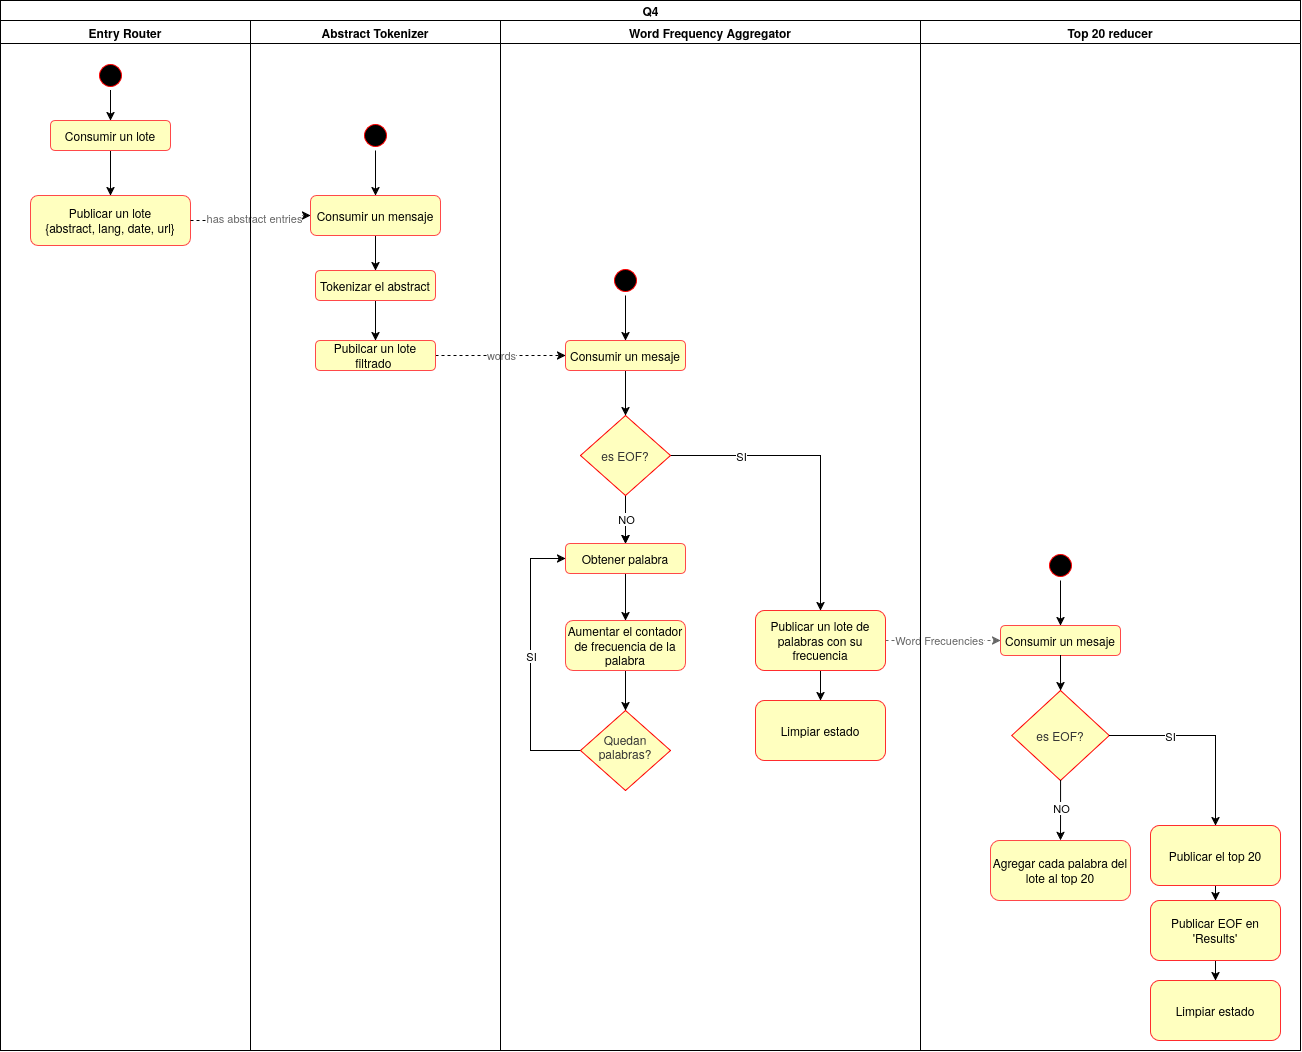

The diagram above was exported from draw.io. Its source (the exported page's mxGraphModel, read from the mxfile embedded in the PNG):
<mxGraphModel dx="1609" dy="-97" grid="1" gridSize="10" guides="1" tooltips="1" connect="1" arrows="1" fold="1" page="1" pageScale="1" pageWidth="827" pageHeight="1169" math="0" shadow="0">
  <root>
    <mxCell id="0" />
    <mxCell id="1" parent="0" />
    <mxCell id="ZYYjNxMouctjHunYzrgk-1" parent="1" style="swimlane;childLayout=stackLayout;resizeParent=1;resizeParentMax=0;startSize=20;html=1;" value="Q4" vertex="1">
      <mxGeometry height="1050" width="1300" x="40.000000000000455" y="1200" as="geometry" />
    </mxCell>
    <mxCell id="xRF2iBZH4BodA9ENmqml-1" parent="ZYYjNxMouctjHunYzrgk-1" style="swimlane;whiteSpace=wrap;html=1;" value="Entry Router" vertex="1">
      <mxGeometry height="1030" width="250" y="20" as="geometry" />
    </mxCell>
    <mxCell id="xRF2iBZH4BodA9ENmqml-2" edge="1" parent="xRF2iBZH4BodA9ENmqml-1" source="xRF2iBZH4BodA9ENmqml-3" style="edgeStyle=orthogonalEdgeStyle;rounded=0;orthogonalLoop=1;jettySize=auto;html=1;" target="VIDwztPpBPtm-utKP_og-1">
      <mxGeometry relative="1" x="-0.6923" as="geometry">
        <mxPoint x="110" y="170.0000000000001" as="targetPoint" />
      </mxGeometry>
    </mxCell>
    <mxCell id="xRF2iBZH4BodA9ENmqml-3" parent="xRF2iBZH4BodA9ENmqml-1" style="rounded=1;whiteSpace=wrap;html=1;roundedPerimeter=1;fillColor=light-dark(#FFFFBF,#121212);strokeColor=#FF4949;" value="Consumir un lote" vertex="1">
      <mxGeometry height="30" width="120" x="50" y="100" as="geometry" />
    </mxCell>
    <mxCell id="xRF2iBZH4BodA9ENmqml-5" edge="1" parent="xRF2iBZH4BodA9ENmqml-1" source="xRF2iBZH4BodA9ENmqml-6" style="edgeStyle=orthogonalEdgeStyle;rounded=0;orthogonalLoop=1;jettySize=auto;html=1;entryX=0.5;entryY=0;entryDx=0;entryDy=0;" target="xRF2iBZH4BodA9ENmqml-3">
      <mxGeometry relative="1" as="geometry" />
    </mxCell>
    <mxCell id="xRF2iBZH4BodA9ENmqml-6" parent="xRF2iBZH4BodA9ENmqml-1" style="ellipse;html=1;shape=startState;fillColor=#000000;strokeColor=#ff0000;" value="" vertex="1">
      <mxGeometry height="30" width="30" x="95" y="40" as="geometry" />
    </mxCell>
    <mxCell id="VIDwztPpBPtm-utKP_og-1" parent="xRF2iBZH4BodA9ENmqml-1" style="rounded=1;whiteSpace=wrap;html=1;roundedPerimeter=1;fillColor=light-dark(#FFFFBF,#121212);strokeColor=#FF4949;" value="Publicar un lote&lt;div&gt;{abstract, lang, date, url}&lt;/div&gt;" vertex="1">
      <mxGeometry height="50" width="160" x="30" y="175" as="geometry" />
    </mxCell>
    <mxCell id="xRF2iBZH4BodA9ENmqml-28" edge="1" parent="ZYYjNxMouctjHunYzrgk-1" source="xRF2iBZH4BodA9ENmqml-12" style="edgeStyle=orthogonalEdgeStyle;rounded=0;orthogonalLoop=1;jettySize=auto;html=1;dashed=1;" target="xRF2iBZH4BodA9ENmqml-15">
      <mxGeometry relative="1" as="geometry" />
    </mxCell>
    <mxCell id="xRF2iBZH4BodA9ENmqml-29" connectable="0" parent="xRF2iBZH4BodA9ENmqml-28" style="edgeLabel;html=1;align=center;verticalAlign=middle;resizable=0;points=[];fontColor=#666666;" value="words" vertex="1">
      <mxGeometry relative="1" x="-0.0026" y="1" as="geometry">
        <mxPoint as="offset" />
      </mxGeometry>
    </mxCell>
    <mxCell id="xRF2iBZH4BodA9ENmqml-30" edge="1" parent="ZYYjNxMouctjHunYzrgk-1" source="VIDwztPpBPtm-utKP_og-1" style="edgeStyle=orthogonalEdgeStyle;rounded=0;orthogonalLoop=1;jettySize=auto;html=1;fontColor=#666666;dashed=1;" target="xRF2iBZH4BodA9ENmqml-11">
      <mxGeometry relative="1" as="geometry">
        <mxPoint x="-30.000000000000455" y="475" as="sourcePoint" />
      </mxGeometry>
    </mxCell>
    <mxCell id="xRF2iBZH4BodA9ENmqml-31" connectable="0" parent="xRF2iBZH4BodA9ENmqml-30" style="edgeLabel;html=1;align=center;verticalAlign=middle;resizable=0;points=[];fontColor=#666666;" value="has abstract entries" vertex="1">
      <mxGeometry relative="1" x="-0.0381" y="-2" as="geometry">
        <mxPoint x="1" y="-3" as="offset" />
      </mxGeometry>
    </mxCell>
    <mxCell id="VNACQTbp5PlsAS4U8wps-1" edge="1" parent="ZYYjNxMouctjHunYzrgk-1" source="xRF2iBZH4BodA9ENmqml-27" style="edgeStyle=orthogonalEdgeStyle;rounded=0;orthogonalLoop=1;jettySize=auto;html=1;strokeColor=#666666;dashed=1;" target="VNACQTbp5PlsAS4U8wps-3">
      <mxGeometry relative="1" as="geometry">
        <mxPoint x="829.9999999999995" y="900" as="targetPoint" />
      </mxGeometry>
    </mxCell>
    <mxCell id="VNACQTbp5PlsAS4U8wps-2" connectable="0" parent="VNACQTbp5PlsAS4U8wps-1" style="edgeLabel;html=1;align=center;verticalAlign=middle;resizable=0;points=[];fontColor=#666666;" value="Word Frecuencies" vertex="1">
      <mxGeometry relative="1" x="-0.2242" y="1" as="geometry">
        <mxPoint x="8" as="offset" />
      </mxGeometry>
    </mxCell>
    <mxCell id="xRF2iBZH4BodA9ENmqml-7" parent="ZYYjNxMouctjHunYzrgk-1" style="swimlane;whiteSpace=wrap;html=1;" value="Abstract Tokenizer" vertex="1">
      <mxGeometry height="1030" width="250" x="250" y="20" as="geometry" />
    </mxCell>
    <mxCell id="xRF2iBZH4BodA9ENmqml-8" edge="1" parent="xRF2iBZH4BodA9ENmqml-7" source="xRF2iBZH4BodA9ENmqml-9" style="edgeStyle=orthogonalEdgeStyle;rounded=0;orthogonalLoop=1;jettySize=auto;html=1;" target="xRF2iBZH4BodA9ENmqml-12">
      <mxGeometry relative="1" as="geometry" />
    </mxCell>
    <mxCell id="xRF2iBZH4BodA9ENmqml-9" parent="xRF2iBZH4BodA9ENmqml-7" style="rounded=1;whiteSpace=wrap;html=1;roundedPerimeter=1;fillColor=light-dark(#FFFFBF,#121212);strokeColor=#FF4949;" value="Tokenizar el abstract" vertex="1">
      <mxGeometry height="30" width="120" x="65" y="250" as="geometry" />
    </mxCell>
    <mxCell id="xRF2iBZH4BodA9ENmqml-10" edge="1" parent="xRF2iBZH4BodA9ENmqml-7" source="xRF2iBZH4BodA9ENmqml-11" style="edgeStyle=orthogonalEdgeStyle;rounded=0;orthogonalLoop=1;jettySize=auto;html=1;" target="xRF2iBZH4BodA9ENmqml-9">
      <mxGeometry relative="1" as="geometry" />
    </mxCell>
    <mxCell id="xRF2iBZH4BodA9ENmqml-11" parent="xRF2iBZH4BodA9ENmqml-7" style="rounded=1;whiteSpace=wrap;html=1;roundedPerimeter=1;fillColor=light-dark(#FFFFBF,#121212);strokeColor=#FF4949;" value="Consumir un mensaje" vertex="1">
      <mxGeometry height="40" width="130" x="60" y="175" as="geometry" />
    </mxCell>
    <mxCell id="xRF2iBZH4BodA9ENmqml-12" parent="xRF2iBZH4BodA9ENmqml-7" style="rounded=1;whiteSpace=wrap;html=1;roundedPerimeter=1;fillColor=light-dark(#FFFFBF,#121212);strokeColor=#FF4949;" value="Pubilcar un lote filtrado&amp;nbsp;" vertex="1">
      <mxGeometry height="30" width="120" x="65" y="320" as="geometry" />
    </mxCell>
    <mxCell id="VNACQTbp5PlsAS4U8wps-18" edge="1" parent="xRF2iBZH4BodA9ENmqml-7" source="VNACQTbp5PlsAS4U8wps-15" style="edgeStyle=orthogonalEdgeStyle;rounded=0;orthogonalLoop=1;jettySize=auto;html=1;" target="xRF2iBZH4BodA9ENmqml-11">
      <mxGeometry relative="1" as="geometry" />
    </mxCell>
    <mxCell id="VNACQTbp5PlsAS4U8wps-15" parent="xRF2iBZH4BodA9ENmqml-7" style="ellipse;html=1;shape=startState;fillColor=#000000;strokeColor=#ff0000;" value="" vertex="1">
      <mxGeometry height="30" width="30" x="110" y="100" as="geometry" />
    </mxCell>
    <mxCell id="xRF2iBZH4BodA9ENmqml-13" parent="ZYYjNxMouctjHunYzrgk-1" style="swimlane;whiteSpace=wrap;html=1;fontStyle=1" value="&lt;span style=&quot;&quot;&gt;Word Frequency Aggregator&lt;/span&gt;" vertex="1">
      <mxGeometry height="1030" width="420" x="500" y="20" as="geometry" />
    </mxCell>
    <mxCell id="YFFwNlO8-D8QVlSThM-N-3" edge="1" parent="xRF2iBZH4BodA9ENmqml-13" source="xRF2iBZH4BodA9ENmqml-24" style="edgeStyle=orthogonalEdgeStyle;rounded=0;orthogonalLoop=1;jettySize=auto;html=1;" target="xRF2iBZH4BodA9ENmqml-17" value="">
      <mxGeometry relative="1" as="geometry" />
    </mxCell>
    <mxCell id="xRF2iBZH4BodA9ENmqml-14" edge="1" parent="xRF2iBZH4BodA9ENmqml-13" source="xRF2iBZH4BodA9ENmqml-15" style="edgeStyle=orthogonalEdgeStyle;rounded=0;orthogonalLoop=1;jettySize=auto;html=1;" target="xRF2iBZH4BodA9ENmqml-24">
      <mxGeometry relative="1" as="geometry" />
    </mxCell>
    <mxCell id="xRF2iBZH4BodA9ENmqml-15" parent="xRF2iBZH4BodA9ENmqml-13" style="rounded=1;whiteSpace=wrap;html=1;roundedPerimeter=1;fillColor=light-dark(#FFFFBF,#121212);strokeColor=#FF4949;" value="Consumir un mesaje" vertex="1">
      <mxGeometry height="30" width="120" x="65" y="320" as="geometry" />
    </mxCell>
    <mxCell id="xRF2iBZH4BodA9ENmqml-16" edge="1" parent="xRF2iBZH4BodA9ENmqml-13" source="xRF2iBZH4BodA9ENmqml-17" style="edgeStyle=orthogonalEdgeStyle;rounded=0;orthogonalLoop=1;jettySize=auto;html=1;" target="xRF2iBZH4BodA9ENmqml-19">
      <mxGeometry relative="1" as="geometry" />
    </mxCell>
    <mxCell id="xRF2iBZH4BodA9ENmqml-17" parent="xRF2iBZH4BodA9ENmqml-13" style="rounded=1;whiteSpace=wrap;html=1;roundedPerimeter=1;fillColor=light-dark(#FFFFBF,#121212);strokeColor=#FF4949;" value="Obtener palabra" vertex="1">
      <mxGeometry height="30" width="120" x="65" y="523" as="geometry" />
    </mxCell>
    <mxCell id="YFFwNlO8-D8QVlSThM-N-5" edge="1" parent="xRF2iBZH4BodA9ENmqml-13" source="xRF2iBZH4BodA9ENmqml-19" style="edgeStyle=orthogonalEdgeStyle;rounded=0;orthogonalLoop=1;jettySize=auto;html=1;" target="YFFwNlO8-D8QVlSThM-N-1">
      <mxGeometry relative="1" as="geometry" />
    </mxCell>
    <mxCell id="xRF2iBZH4BodA9ENmqml-19" parent="xRF2iBZH4BodA9ENmqml-13" style="rounded=1;whiteSpace=wrap;html=1;roundedPerimeter=1;fillColor=light-dark(#FFFFBF,#121212);strokeColor=#FF4949;" value="Aumentar el contador de frecuencia de la palabra" vertex="1">
      <mxGeometry height="50" width="120" x="65" y="600" as="geometry" />
    </mxCell>
    <mxCell id="xRF2iBZH4BodA9ENmqml-20" edge="1" parent="xRF2iBZH4BodA9ENmqml-13" source="xRF2iBZH4BodA9ENmqml-24" style="edgeStyle=orthogonalEdgeStyle;rounded=0;orthogonalLoop=1;jettySize=auto;html=1;" target="xRF2iBZH4BodA9ENmqml-17">
      <mxGeometry relative="1" as="geometry" />
    </mxCell>
    <mxCell id="xRF2iBZH4BodA9ENmqml-21" connectable="0" parent="xRF2iBZH4BodA9ENmqml-20" style="edgeLabel;html=1;align=center;verticalAlign=middle;resizable=0;points=[];" value="NO" vertex="1">
      <mxGeometry relative="1" x="-0.0321" y="2" as="geometry">
        <mxPoint x="-2" as="offset" />
      </mxGeometry>
    </mxCell>
    <mxCell id="xRF2iBZH4BodA9ENmqml-22" edge="1" parent="xRF2iBZH4BodA9ENmqml-13" source="xRF2iBZH4BodA9ENmqml-24" style="edgeStyle=orthogonalEdgeStyle;rounded=0;orthogonalLoop=1;jettySize=auto;html=1;" target="xRF2iBZH4BodA9ENmqml-27">
      <mxGeometry relative="1" x="-0.7419" as="geometry">
        <mxPoint x="340" y="500" as="targetPoint" />
      </mxGeometry>
    </mxCell>
    <mxCell id="xRF2iBZH4BodA9ENmqml-23" connectable="0" parent="xRF2iBZH4BodA9ENmqml-22" style="edgeLabel;html=1;align=center;verticalAlign=middle;resizable=0;points=[];" value="SI" vertex="1">
      <mxGeometry relative="1" x="-0.7806" y="-3" as="geometry">
        <mxPoint x="37" y="-3" as="offset" />
      </mxGeometry>
    </mxCell>
    <mxCell id="xRF2iBZH4BodA9ENmqml-24" parent="xRF2iBZH4BodA9ENmqml-13" style="rhombus;whiteSpace=wrap;html=1;shapeInside=1;fontColor=#333333;fillColor=light-dark(#FFFFBF,#121212);strokeColor=#FF0000;" value="es EOF?" vertex="1">
      <mxGeometry height="80" width="90" x="80" y="395" as="geometry" />
    </mxCell>
    <mxCell id="tAFfL4U0GVkvDmCUSrYn-4" edge="1" parent="xRF2iBZH4BodA9ENmqml-13" source="xRF2iBZH4BodA9ENmqml-27" style="edgeStyle=orthogonalEdgeStyle;rounded=0;orthogonalLoop=1;jettySize=auto;html=1;" target="tAFfL4U0GVkvDmCUSrYn-3">
      <mxGeometry relative="1" as="geometry" />
    </mxCell>
    <mxCell id="xRF2iBZH4BodA9ENmqml-27" parent="xRF2iBZH4BodA9ENmqml-13" style="rounded=1;whiteSpace=wrap;html=1;roundedPerimeter=1;fillColor=#FFFFBF;strokeColor=#FF2D2D;" value="Publicar un lote de palabras con su frecuencia" vertex="1">
      <mxGeometry height="60" width="130" x="255" y="590" as="geometry" />
    </mxCell>
    <mxCell id="VNACQTbp5PlsAS4U8wps-19" edge="1" parent="xRF2iBZH4BodA9ENmqml-13" source="VNACQTbp5PlsAS4U8wps-16" style="edgeStyle=orthogonalEdgeStyle;rounded=0;orthogonalLoop=1;jettySize=auto;html=1;" target="xRF2iBZH4BodA9ENmqml-15">
      <mxGeometry relative="1" as="geometry" />
    </mxCell>
    <mxCell id="VNACQTbp5PlsAS4U8wps-16" parent="xRF2iBZH4BodA9ENmqml-13" style="ellipse;html=1;shape=startState;fillColor=#000000;strokeColor=#ff0000;" value="" vertex="1">
      <mxGeometry height="30" width="30" x="110" y="245" as="geometry" />
    </mxCell>
    <mxCell id="YFFwNlO8-D8QVlSThM-N-4" edge="1" parent="xRF2iBZH4BodA9ENmqml-13" source="YFFwNlO8-D8QVlSThM-N-1" style="edgeStyle=orthogonalEdgeStyle;rounded=0;orthogonalLoop=1;jettySize=auto;html=1;" target="xRF2iBZH4BodA9ENmqml-17">
      <mxGeometry relative="1" x="-0.0469" as="geometry">
        <Array as="points">
          <mxPoint x="30" y="730" />
          <mxPoint x="30" y="538" />
        </Array>
        <mxPoint x="20" y="530" as="targetPoint" />
      </mxGeometry>
    </mxCell>
    <mxCell id="YFFwNlO8-D8QVlSThM-N-6" connectable="0" parent="YFFwNlO8-D8QVlSThM-N-4" style="edgeLabel;html=1;align=center;verticalAlign=middle;resizable=0;points=[];" value="SI" vertex="1">
      <mxGeometry relative="1" x="0.0473" as="geometry">
        <mxPoint as="offset" />
      </mxGeometry>
    </mxCell>
    <mxCell id="YFFwNlO8-D8QVlSThM-N-1" parent="xRF2iBZH4BodA9ENmqml-13" style="rhombus;whiteSpace=wrap;html=1;shapeInside=1;fontColor=#333333;fillColor=light-dark(#FFFFBF,#121212);strokeColor=#FF0000;" value="Quedan palabras?" vertex="1">
      <mxGeometry height="80" width="90" x="80" y="690" as="geometry" />
    </mxCell>
    <mxCell id="tAFfL4U0GVkvDmCUSrYn-3" parent="xRF2iBZH4BodA9ENmqml-13" style="rounded=1;whiteSpace=wrap;html=1;roundedPerimeter=1;fillColor=#FFFFBF;strokeColor=#FF2D2D;" value="Limpiar estado" vertex="1">
      <mxGeometry height="60" width="130" x="254.99999999999955" y="680" as="geometry" />
    </mxCell>
    <mxCell id="N6eYK1LukpNiURf7EIcV-1" parent="ZYYjNxMouctjHunYzrgk-1" style="swimlane;whiteSpace=wrap;html=1;" value="Top 20 reducer" vertex="1">
      <mxGeometry height="1030" width="380" x="920" y="20" as="geometry" />
    </mxCell>
    <mxCell id="VNACQTbp5PlsAS4U8wps-3" parent="N6eYK1LukpNiURf7EIcV-1" style="rounded=1;whiteSpace=wrap;html=1;roundedPerimeter=1;fillColor=light-dark(#FFFFBF,#121212);strokeColor=#FF4949;" value="Consumir un mesaje" vertex="1">
      <mxGeometry height="30" width="120" x="80" y="605" as="geometry" />
    </mxCell>
    <mxCell id="Au_mCRKNEjXj44t_nBZE-2" edge="1" parent="N6eYK1LukpNiURf7EIcV-1" source="VNACQTbp5PlsAS4U8wps-10" style="edgeStyle=orthogonalEdgeStyle;rounded=0;orthogonalLoop=1;jettySize=auto;html=1;" target="Au_mCRKNEjXj44t_nBZE-1">
      <mxGeometry relative="1" as="geometry" />
    </mxCell>
    <mxCell id="VNACQTbp5PlsAS4U8wps-10" parent="N6eYK1LukpNiURf7EIcV-1" style="rounded=1;whiteSpace=wrap;html=1;roundedPerimeter=1;fillColor=#FFFFBF;strokeColor=#FF2D2D;" value="Publicar el top 20" vertex="1">
      <mxGeometry height="60" width="130" x="230" y="805" as="geometry" />
    </mxCell>
    <mxCell id="VNACQTbp5PlsAS4U8wps-7" parent="N6eYK1LukpNiURf7EIcV-1" style="rounded=1;whiteSpace=wrap;html=1;roundedPerimeter=1;fillColor=light-dark(#FFFFBF,#121212);strokeColor=#FF4949;" value="Agregar cada palabra del lote al top 20" vertex="1">
      <mxGeometry height="60" width="140" x="70" y="820" as="geometry" />
    </mxCell>
    <mxCell id="VNACQTbp5PlsAS4U8wps-20" edge="1" parent="N6eYK1LukpNiURf7EIcV-1" source="VNACQTbp5PlsAS4U8wps-17" style="edgeStyle=orthogonalEdgeStyle;rounded=0;orthogonalLoop=1;jettySize=auto;html=1;" target="VNACQTbp5PlsAS4U8wps-3">
      <mxGeometry relative="1" as="geometry" />
    </mxCell>
    <mxCell id="VNACQTbp5PlsAS4U8wps-17" parent="N6eYK1LukpNiURf7EIcV-1" style="ellipse;html=1;shape=startState;fillColor=#000000;strokeColor=#ff0000;" value="" vertex="1">
      <mxGeometry height="30" width="30" x="125" y="530" as="geometry" />
    </mxCell>
    <mxCell id="tAFfL4U0GVkvDmCUSrYn-2" edge="1" parent="N6eYK1LukpNiURf7EIcV-1" source="Au_mCRKNEjXj44t_nBZE-1" style="edgeStyle=orthogonalEdgeStyle;rounded=0;orthogonalLoop=1;jettySize=auto;html=1;" target="tAFfL4U0GVkvDmCUSrYn-1">
      <mxGeometry relative="1" as="geometry" />
    </mxCell>
    <mxCell id="Au_mCRKNEjXj44t_nBZE-1" parent="N6eYK1LukpNiURf7EIcV-1" style="rounded=1;whiteSpace=wrap;html=1;roundedPerimeter=1;fillColor=#FFFFBF;strokeColor=#FF2D2D;" value="Publicar EOF en 'Results'" vertex="1">
      <mxGeometry height="60" width="130" x="229.99999999999955" y="880" as="geometry" />
    </mxCell>
    <mxCell id="VNACQTbp5PlsAS4U8wps-4" parent="N6eYK1LukpNiURf7EIcV-1" style="rhombus;whiteSpace=wrap;html=1;shapeInside=1;fontColor=#333333;fillColor=light-dark(#FFFFBF,#121212);strokeColor=#FF0000;" value="es EOF?" vertex="1">
      <mxGeometry height="90" width="97.5" x="91.24999999999955" y="670" as="geometry" />
    </mxCell>
    <mxCell id="VNACQTbp5PlsAS4U8wps-8" edge="1" parent="N6eYK1LukpNiURf7EIcV-1" source="VNACQTbp5PlsAS4U8wps-4" style="edgeStyle=orthogonalEdgeStyle;rounded=0;orthogonalLoop=1;jettySize=auto;html=1;" target="VNACQTbp5PlsAS4U8wps-7">
      <mxGeometry relative="1" as="geometry">
        <mxPoint x="-60.00000000000068" y="1060" as="targetPoint" />
      </mxGeometry>
    </mxCell>
    <mxCell id="VNACQTbp5PlsAS4U8wps-13" connectable="0" parent="VNACQTbp5PlsAS4U8wps-8" style="edgeLabel;html=1;align=center;verticalAlign=middle;resizable=0;points=[];" value="NO" vertex="1">
      <mxGeometry relative="1" x="-0.3611" as="geometry">
        <mxPoint y="9" as="offset" />
      </mxGeometry>
    </mxCell>
    <mxCell id="VNACQTbp5PlsAS4U8wps-11" edge="1" parent="N6eYK1LukpNiURf7EIcV-1" source="VNACQTbp5PlsAS4U8wps-4" style="edgeStyle=orthogonalEdgeStyle;rounded=0;orthogonalLoop=1;jettySize=auto;html=1;" target="VNACQTbp5PlsAS4U8wps-10">
      <mxGeometry relative="1" x="-0.0882" as="geometry">
        <mxPoint x="149.99999999999955" y="1050" as="targetPoint" />
      </mxGeometry>
    </mxCell>
    <mxCell id="VNACQTbp5PlsAS4U8wps-12" connectable="0" parent="VNACQTbp5PlsAS4U8wps-11" style="edgeLabel;html=1;align=center;verticalAlign=middle;resizable=0;points=[];" value="SI" vertex="1">
      <mxGeometry relative="1" x="-0.2782" as="geometry">
        <mxPoint x="-10" as="offset" />
      </mxGeometry>
    </mxCell>
    <mxCell id="VNACQTbp5PlsAS4U8wps-5" edge="1" parent="N6eYK1LukpNiURf7EIcV-1" source="VNACQTbp5PlsAS4U8wps-3" style="edgeStyle=orthogonalEdgeStyle;rounded=0;orthogonalLoop=1;jettySize=auto;html=1;" target="VNACQTbp5PlsAS4U8wps-4" value="">
      <mxGeometry relative="1" as="geometry" />
    </mxCell>
    <mxCell id="tAFfL4U0GVkvDmCUSrYn-1" parent="N6eYK1LukpNiURf7EIcV-1" style="rounded=1;whiteSpace=wrap;html=1;roundedPerimeter=1;fillColor=#FFFFBF;strokeColor=#FF2D2D;" value="Limpiar estado" vertex="1">
      <mxGeometry height="60" width="130" x="229.99999999999955" y="960" as="geometry" />
    </mxCell>
  </root>
</mxGraphModel>